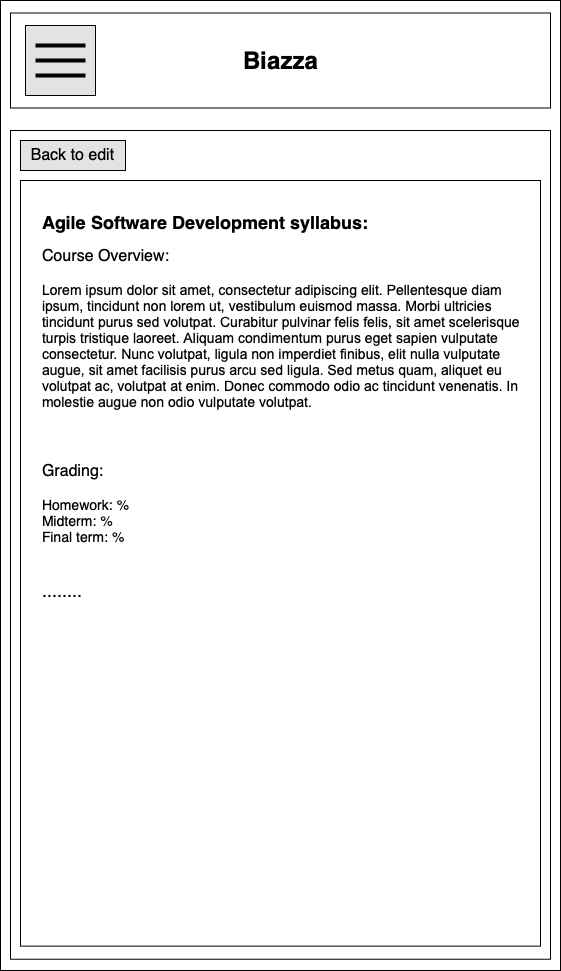

The diagram above was exported from draw.io. Its source (the exported page's mxGraphModel, read from the mxfile embedded in the PNG):
<mxGraphModel dx="1123" dy="770" grid="1" gridSize="10" guides="1" tooltips="1" connect="1" arrows="1" fold="1" page="1" pageScale="1" pageWidth="850" pageHeight="1100" math="0" shadow="0">
  <root>
    <mxCell id="iyC4QJLO1AgY73WCp1Yu-0" />
    <mxCell id="iyC4QJLO1AgY73WCp1Yu-1" parent="iyC4QJLO1AgY73WCp1Yu-0" />
    <mxCell id="iyC4QJLO1AgY73WCp1Yu-2" value="" style="rounded=0;whiteSpace=wrap;html=1;" vertex="1" parent="iyC4QJLO1AgY73WCp1Yu-1">
      <mxGeometry x="150" y="60" width="560" height="970" as="geometry" />
    </mxCell>
    <mxCell id="iyC4QJLO1AgY73WCp1Yu-3" value="" style="rounded=0;whiteSpace=wrap;html=1;" vertex="1" parent="iyC4QJLO1AgY73WCp1Yu-1">
      <mxGeometry x="160" y="190" width="540" height="828.72" as="geometry" />
    </mxCell>
    <mxCell id="iyC4QJLO1AgY73WCp1Yu-4" value="" style="rounded=0;whiteSpace=wrap;html=1;" vertex="1" parent="iyC4QJLO1AgY73WCp1Yu-1">
      <mxGeometry x="160" y="72.5" width="540" height="95" as="geometry" />
    </mxCell>
    <mxCell id="iyC4QJLO1AgY73WCp1Yu-5" value="Biazza" style="text;strokeColor=none;fillColor=none;html=1;fontSize=24;fontStyle=1;verticalAlign=middle;align=center;" vertex="1" parent="iyC4QJLO1AgY73WCp1Yu-1">
      <mxGeometry x="380" y="100" width="100" height="40" as="geometry" />
    </mxCell>
    <mxCell id="iyC4QJLO1AgY73WCp1Yu-6" value="" style="whiteSpace=wrap;html=1;aspect=fixed;fillColor=#E3E3E3;" vertex="1" parent="iyC4QJLO1AgY73WCp1Yu-1">
      <mxGeometry x="175" y="85" width="70" height="70" as="geometry" />
    </mxCell>
    <mxCell id="iyC4QJLO1AgY73WCp1Yu-7" value="" style="line;strokeWidth=4;html=1;perimeter=backbonePerimeter;points=[];outlineConnect=0;" vertex="1" parent="iyC4QJLO1AgY73WCp1Yu-1">
      <mxGeometry x="185" y="100" width="50" height="10" as="geometry" />
    </mxCell>
    <mxCell id="iyC4QJLO1AgY73WCp1Yu-8" value="" style="line;strokeWidth=4;html=1;perimeter=backbonePerimeter;points=[];outlineConnect=0;" vertex="1" parent="iyC4QJLO1AgY73WCp1Yu-1">
      <mxGeometry x="185" y="115" width="50" height="10" as="geometry" />
    </mxCell>
    <mxCell id="iyC4QJLO1AgY73WCp1Yu-9" value="" style="line;strokeWidth=4;html=1;perimeter=backbonePerimeter;points=[];outlineConnect=0;" vertex="1" parent="iyC4QJLO1AgY73WCp1Yu-1">
      <mxGeometry x="185" y="130" width="50" height="10" as="geometry" />
    </mxCell>
    <mxCell id="iyC4QJLO1AgY73WCp1Yu-11" value="" style="rounded=0;whiteSpace=wrap;html=1;fillColor=none;" vertex="1" parent="iyC4QJLO1AgY73WCp1Yu-1">
      <mxGeometry x="170" y="240" width="520" height="765.64" as="geometry" />
    </mxCell>
    <mxCell id="iyC4QJLO1AgY73WCp1Yu-12" value="&lt;font style=&quot;font-size: 16px&quot;&gt;Back to edit&lt;/font&gt;" style="rounded=0;whiteSpace=wrap;html=1;fillColor=#E3E3E3;" vertex="1" parent="iyC4QJLO1AgY73WCp1Yu-1">
      <mxGeometry x="170" y="200" width="105" height="30" as="geometry" />
    </mxCell>
    <mxCell id="iyC4QJLO1AgY73WCp1Yu-10" value="&lt;font style=&quot;font-size: 18px&quot;&gt;&lt;b&gt;Agile Software Development syllabus:&lt;/b&gt;&lt;/font&gt;&lt;br&gt;&lt;br&gt;&lt;font style=&quot;font-size: 16px&quot;&gt;Course Overview:&lt;/font&gt;&lt;br&gt;&lt;span style=&quot;font-family: &amp;#34;open sans&amp;#34; , &amp;#34;arial&amp;#34; , sans-serif ; text-align: justify ; background-color: rgb(255 , 255 , 255)&quot;&gt;&lt;font style=&quot;font-size: 14px&quot;&gt;&lt;br&gt;Lorem ipsum dolor sit amet, consectetur adipiscing elit. Pellentesque diam ipsum, tincidunt non lorem ut, vestibulum euismod massa. Morbi ultricies tincidunt purus sed volutpat. Curabitur pulvinar felis felis, sit amet scelerisque turpis tristique laoreet. Aliquam condimentum purus eget sapien vulputate consectetur. Nunc volutpat, ligula non imperdiet finibus, elit nulla vulputate augue, sit amet facilisis purus arcu sed ligula. Sed metus quam, aliquet eu volutpat ac, volutpat at enim. Donec commodo odio ac tincidunt venenatis. In molestie augue non odio vulputate volutpat.&lt;br&gt;&lt;/font&gt;&lt;/span&gt;&lt;br style=&quot;font-size: 16px&quot;&gt;&lt;br style=&quot;font-size: 16px&quot;&gt;&lt;br&gt;&lt;font style=&quot;font-size: 16px&quot;&gt;Grading:&lt;br&gt;&lt;/font&gt;&lt;br style=&quot;font-size: 14px&quot;&gt;&lt;font style=&quot;font-size: 14px&quot;&gt;Homework: %&lt;br&gt;Midterm: %&lt;br&gt;Final term: %&lt;/font&gt;&lt;br&gt;&lt;br&gt;&lt;br style=&quot;font-size: 18px&quot;&gt;&lt;font style=&quot;font-size: 18px&quot;&gt;........&lt;/font&gt;&lt;br style=&quot;font-size: 18px&quot;&gt;&lt;br&gt;&lt;br&gt;&lt;div&gt;&lt;br&gt;&lt;/div&gt;&lt;div&gt;&lt;br&gt;&lt;/div&gt;&lt;div&gt;&lt;br&gt;&lt;/div&gt;&lt;div&gt;&lt;br&gt;&lt;/div&gt;&lt;div&gt;&lt;br&gt;&lt;/div&gt;&lt;div&gt;&lt;br&gt;&lt;/div&gt;&lt;div&gt;&lt;br&gt;&lt;/div&gt;&lt;div&gt;&lt;br&gt;&lt;/div&gt;&lt;div&gt;&lt;br&gt;&lt;/div&gt;&lt;div&gt;&lt;br&gt;&lt;/div&gt;&lt;div&gt;&lt;br&gt;&lt;/div&gt;&lt;div&gt;&lt;br&gt;&lt;/div&gt;&lt;div&gt;&lt;br&gt;&lt;/div&gt;&lt;div&gt;&lt;br&gt;&lt;/div&gt;&lt;div&gt;&lt;br&gt;&lt;/div&gt;" style="text;html=1;strokeColor=none;fillColor=none;align=left;verticalAlign=middle;whiteSpace=wrap;rounded=0;" vertex="1" parent="iyC4QJLO1AgY73WCp1Yu-1">
      <mxGeometry x="190" y="260" width="480" height="650" as="geometry" />
    </mxCell>
  </root>
</mxGraphModel>